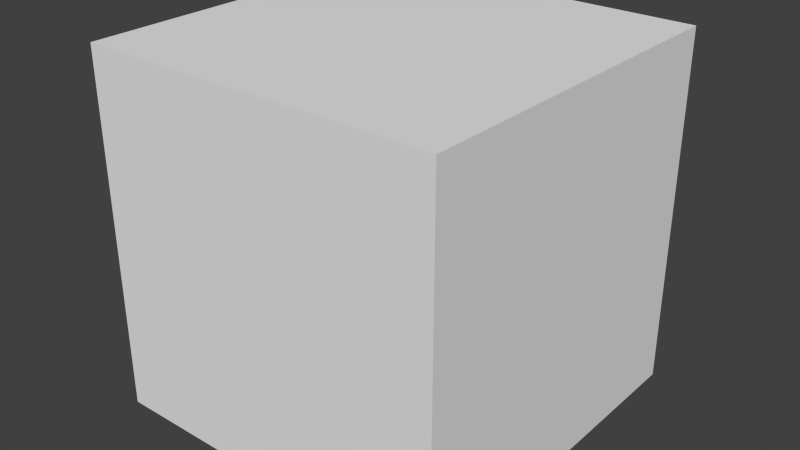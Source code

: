 # Source: skybox.blend  (saved by Blender 2.76.0; exported with 4.5.12 LTS)
import bpy
from mathutils import Matrix  # noqa: F401  (used for matrix-valued properties, if any)

bpy.ops.wm.read_factory_settings(use_empty=True)
scene = bpy.context.scene
scene.name = 'Scene'

# ---- collections
col_collection_1 = bpy.data.collections.new('Collection 1'); scene.collection.children.link(col_collection_1)

# ---- materials (node trees are filled in below, after node groups)
mat_front = bpy.data.materials.new('Front')
mat_front.alpha_threshold = 0.0
mat_front.use_transparent_shadow = False
mat_front.roughness = 0.5
mat_back = bpy.data.materials.new('Back')
mat_back.alpha_threshold = 0.0
mat_back.use_transparent_shadow = False
mat_back.roughness = 0.5
mat_right = bpy.data.materials.new('Right')
mat_right.alpha_threshold = 0.0
mat_right.use_transparent_shadow = False
mat_right.roughness = 0.5
mat_left = bpy.data.materials.new('Left')
mat_left.alpha_threshold = 0.0
mat_left.use_transparent_shadow = False
mat_left.roughness = 0.5
mat_top = bpy.data.materials.new('Top')
mat_top.alpha_threshold = 0.0
mat_top.use_transparent_shadow = False
mat_top.roughness = 0.5
mat_bottom = bpy.data.materials.new('Bottom')
mat_bottom.alpha_threshold = 0.0
mat_bottom.use_transparent_shadow = False
mat_bottom.roughness = 0.5

# ---- material node trees

# ---- world
world_world = bpy.data.worlds.new('World'); scene.world = world_world
world_world.color = (0.05088, 0.05088, 0.05088)
world_world.use_sun_shadow = False
world_world.sun_shadow_jitter_overblur = 0.0
world_world.cycles.sampling_method = 'MANUAL'
world_world.cycles.sample_map_resolution = 256

# ---- meshes
me_skybox = bpy.data.meshes.new('Skybox')
me_skybox.from_pydata([(-100.0, -100.0, -100.0), (-100.0, -100.0, 100.0), (-100.0, 100.0, -100.0), (-100.0, 100.0, 100.0), (100.0, -100.0, -100.0), (100.0, -100.0, 100.0), (100.0, 100.0, -100.0), (100.0, 100.0, 100.0)], [], [(1, 0, 2, 3), (3, 2, 6, 7), (7, 6, 4, 5), (5, 4, 0, 1), (0, 4, 6, 2), (5, 1, 3, 7)])
me_skybox.polygons.foreach_set('material_index', [2, 1, 3, 0, 5, 4])
_uv = me_skybox.uv_layers.new(name='UVMap')
_uv.uv.foreach_set('vector', [0.9985, 0.0015, 0.9985, 0.9985, 0.0015, 0.9985, 0.0015, 0.0015, 0.9985, 0.0015, 0.9985, 0.9985, 0.0015, 0.9985, 0.0015, 0.0015, 0.9985, 0.0015, 0.9985, 0.9985, 0.0015, 0.9985, 0.0015, 0.0015, 0.9985, 0.0015, 0.9985, 0.9985, 0.0015, 0.9985, 0.0015, 0.0015, 0.0015, 0.0015, 0.9985, 0.0015, 0.9985, 0.9985, 0.0015, 0.9985, 0.9985, 0.9985, 0.0015, 0.9985, 0.0015, 0.0015, 0.9985, 0.0015])
me_skybox.materials.append(mat_front)
me_skybox.materials.append(mat_back)
me_skybox.materials.append(mat_right)
me_skybox.materials.append(mat_left)
me_skybox.materials.append(mat_top)
me_skybox.materials.append(mat_bottom)
me_skybox.use_remesh_preserve_volume = False
me_skybox.use_remesh_preserve_attributes = False
me_skybox.use_mirror_vertex_groups = False
me_skybox.update()

# ---- objects
ob_skybox = bpy.data.objects.new('Skybox', me_skybox)

# ---- transforms, parenting, visibility, modifiers, constraints
ob_skybox.location = (0.0, 0.0, 0.0)
ob_skybox.lineart.crease_threshold = 0.0

# ---- collection membership
col_collection_1.objects.link(ob_skybox)

# ---- scene / render settings (as saved in the file)
scene.frame_start = 1; scene.frame_end = 250; scene.frame_set(1)
scene.render.engine = 'BLENDER_EEVEE_NEXT'
scene.render.resolution_percentage = 50
scene.render.dither_intensity = 0.0
scene.cycles.use_denoising = False
scene.cycles.samples = 10
scene.cycles.sampling_pattern = 'TABULATED_SOBOL'
scene.cycles.light_sampling_threshold = 0.0
scene.cycles.use_adaptive_sampling = False
scene.cycles.use_light_tree = False
scene.cycles.blur_glossy = 0.0
scene.cycles.pixel_filter_type = 'GAUSSIAN'
scene.cycles.sample_clamp_indirect = 0.0
scene.view_settings.view_transform = 'Standard'
bpy.context.view_layer.update()

# ---- added for rendering (the .blend has no active camera and no usable light): camera, sun
cam_auto = bpy.data.cameras.new('AutoCamera')
cam_auto.lens = 50.0
cam_auto.sensor_width = 36.0
cam_auto.clip_end = 5624.88
ob_auto_camera = bpy.data.objects.new('AutoCamera', cam_auto)
scene.collection.objects.link(ob_auto_camera)
ob_auto_camera.location = (320.507, -384.609, 256.406)
ob_auto_camera.rotation_euler = (1.09748, -7.21219e-08, 0.694738)
scene.camera = ob_auto_camera
light_auto_sun = bpy.data.lights.new('AutoSun', 'SUN')
light_auto_sun.energy = 3.0
light_auto_sun.angle = 0.0523599
ob_auto_sun = bpy.data.objects.new('AutoSun', light_auto_sun)
scene.collection.objects.link(ob_auto_sun)
ob_auto_sun.rotation_euler = (0.872665, 0.174533, 0.523599)
bpy.context.view_layer.update()
